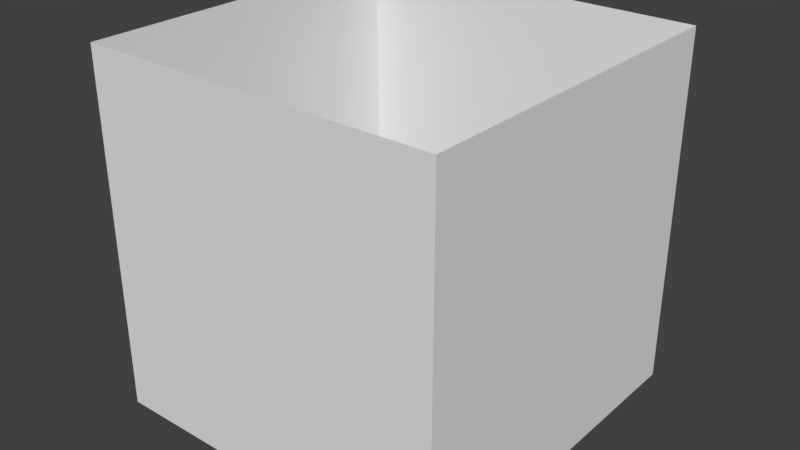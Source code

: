 # Source: wallSliceMesh.blend  (saved by Blender 2.78.0; exported with 4.5.12 LTS)
import bpy
from mathutils import Matrix  # noqa: F401  (used for matrix-valued properties, if any)

bpy.ops.wm.read_factory_settings(use_empty=True)
scene = bpy.context.scene
scene.name = 'Scene'

# ---- collections
col_collection_1 = bpy.data.collections.new('Collection 1'); scene.collection.children.link(col_collection_1)
col_collection_1.hide_render = True
col_collection_1.hide_viewport = True
col_collection_2 = bpy.data.collections.new('Collection 2'); scene.collection.children.link(col_collection_2)

# ---- materials (node trees are filled in below, after node groups)
mat_material = bpy.data.materials.new('Material')
mat_material.alpha_threshold = 0.0
mat_material.use_transparent_shadow = False
mat_material.roughness = 0.5
mat_material.line_color = (0.0, 0.0, 0.0, 1.0)
mat_material_001 = bpy.data.materials.new('Material.001')
mat_material_001.alpha_threshold = 0.0
mat_material_001.use_transparent_shadow = False
mat_material_001.roughness = 0.5
mat_material_001.line_color = (0.0, 0.0, 0.0, 1.0)

# ---- material node trees

# ---- world
world_world = bpy.data.worlds.new('World'); scene.world = world_world
world_world.color = (0.05088, 0.05088, 0.05088)
world_world.use_sun_shadow = False
world_world.sun_shadow_jitter_overblur = 0.0
world_world.cycles.sampling_method = 'MANUAL'

# ---- meshes
me_cube = bpy.data.meshes.new('Cube')
me_cube.from_pydata([(0.5, 0.5, -0.5), (-0.5, 0.5, -0.5), (0.5, 0.5, 0.5), (-0.5, 0.5, 0.5)], [], [(2, 3, 1, 0)])
_uv = me_cube.uv_layers.new(name='UVMap')
_uv.uv.foreach_set('vector', [0.9999, 0.9999, 0.0001001, 0.9999, 9.998e-05, 0.0001002, 0.9999, 9.998e-05])
me_cube.materials.append(mat_material)
me_cube.use_remesh_preserve_volume = False
me_cube.use_remesh_preserve_attributes = False
me_cube.use_mirror_vertex_groups = False
me_cube.update()
me_cube_001 = bpy.data.meshes.new('Cube.001')
me_cube_001.from_pydata([(0.5, 0.5, -0.5), (0.5, -0.5, -0.5), (-0.5, -0.5, -0.5), (-0.5, 0.5, -0.5), (0.5, 0.5, 0.5), (0.5, -0.5, 0.5), (-0.5, -0.5, 0.5), (-0.5, 0.5, 0.5)], [], [(0, 1, 5, 4), (1, 2, 6, 5), (2, 3, 7, 6), (4, 7, 3, 0)])
me_cube_001.materials.append(mat_material_001)
me_cube_001.use_remesh_preserve_volume = False
me_cube_001.use_remesh_preserve_attributes = False
me_cube_001.use_mirror_vertex_groups = False
me_cube_001.update()

# ---- objects
ob_wallslicemesh = bpy.data.objects.new('wallSliceMesh', me_cube)
ob_wallskirtmesh = bpy.data.objects.new('wallSkirtMesh', me_cube_001)

# ---- transforms, parenting, visibility, modifiers, constraints
ob_wallslicemesh.location = (0.0, 0.0, 0.0)
ob_wallslicemesh.lock_rotations_4d = False
ob_wallslicemesh.empty_display_type = 'ARROWS'
ob_wallslicemesh.lineart.crease_threshold = 0.0
ob_wallskirtmesh.location = (0.0, 0.0, 0.0)
ob_wallskirtmesh.lock_rotations_4d = False
ob_wallskirtmesh.empty_display_type = 'ARROWS'
ob_wallskirtmesh.lineart.crease_threshold = 0.0

# ---- collection membership
col_collection_1.objects.link(ob_wallslicemesh)
col_collection_2.objects.link(ob_wallskirtmesh)

# ---- scene / render settings (as saved in the file)
scene.frame_start = 1; scene.frame_end = 250; scene.frame_set(81)
scene.render.engine = 'BLENDER_EEVEE_NEXT'
scene.render.resolution_percentage = 50
scene.render.dither_intensity = 0.0
scene.cycles.use_denoising = False
scene.cycles.samples = 128
scene.cycles.sampling_pattern = 'TABULATED_SOBOL'
scene.cycles.light_sampling_threshold = 0.0
scene.cycles.use_adaptive_sampling = False
scene.cycles.use_light_tree = False
scene.cycles.blur_glossy = 0.0
scene.cycles.sample_clamp_indirect = 0.0
scene.view_settings.view_transform = 'Standard'
bpy.context.view_layer.update()

# ---- added for rendering (the .blend has no active camera and no usable light): camera, sun
cam_auto = bpy.data.cameras.new('AutoCamera')
cam_auto.lens = 50.0
cam_auto.sensor_width = 36.0
cam_auto.clip_end = 1000.0
ob_auto_camera = bpy.data.objects.new('AutoCamera', cam_auto)
scene.collection.objects.link(ob_auto_camera)
ob_auto_camera.location = (1.60254, -1.92304, 1.28203)
ob_auto_camera.rotation_euler = (1.09748, -7.21219e-08, 0.694738)
scene.camera = ob_auto_camera
light_auto_sun = bpy.data.lights.new('AutoSun', 'SUN')
light_auto_sun.energy = 3.0
light_auto_sun.angle = 0.0523599
ob_auto_sun = bpy.data.objects.new('AutoSun', light_auto_sun)
scene.collection.objects.link(ob_auto_sun)
ob_auto_sun.rotation_euler = (0.872665, 0.174533, 0.523599)
bpy.context.view_layer.update()
